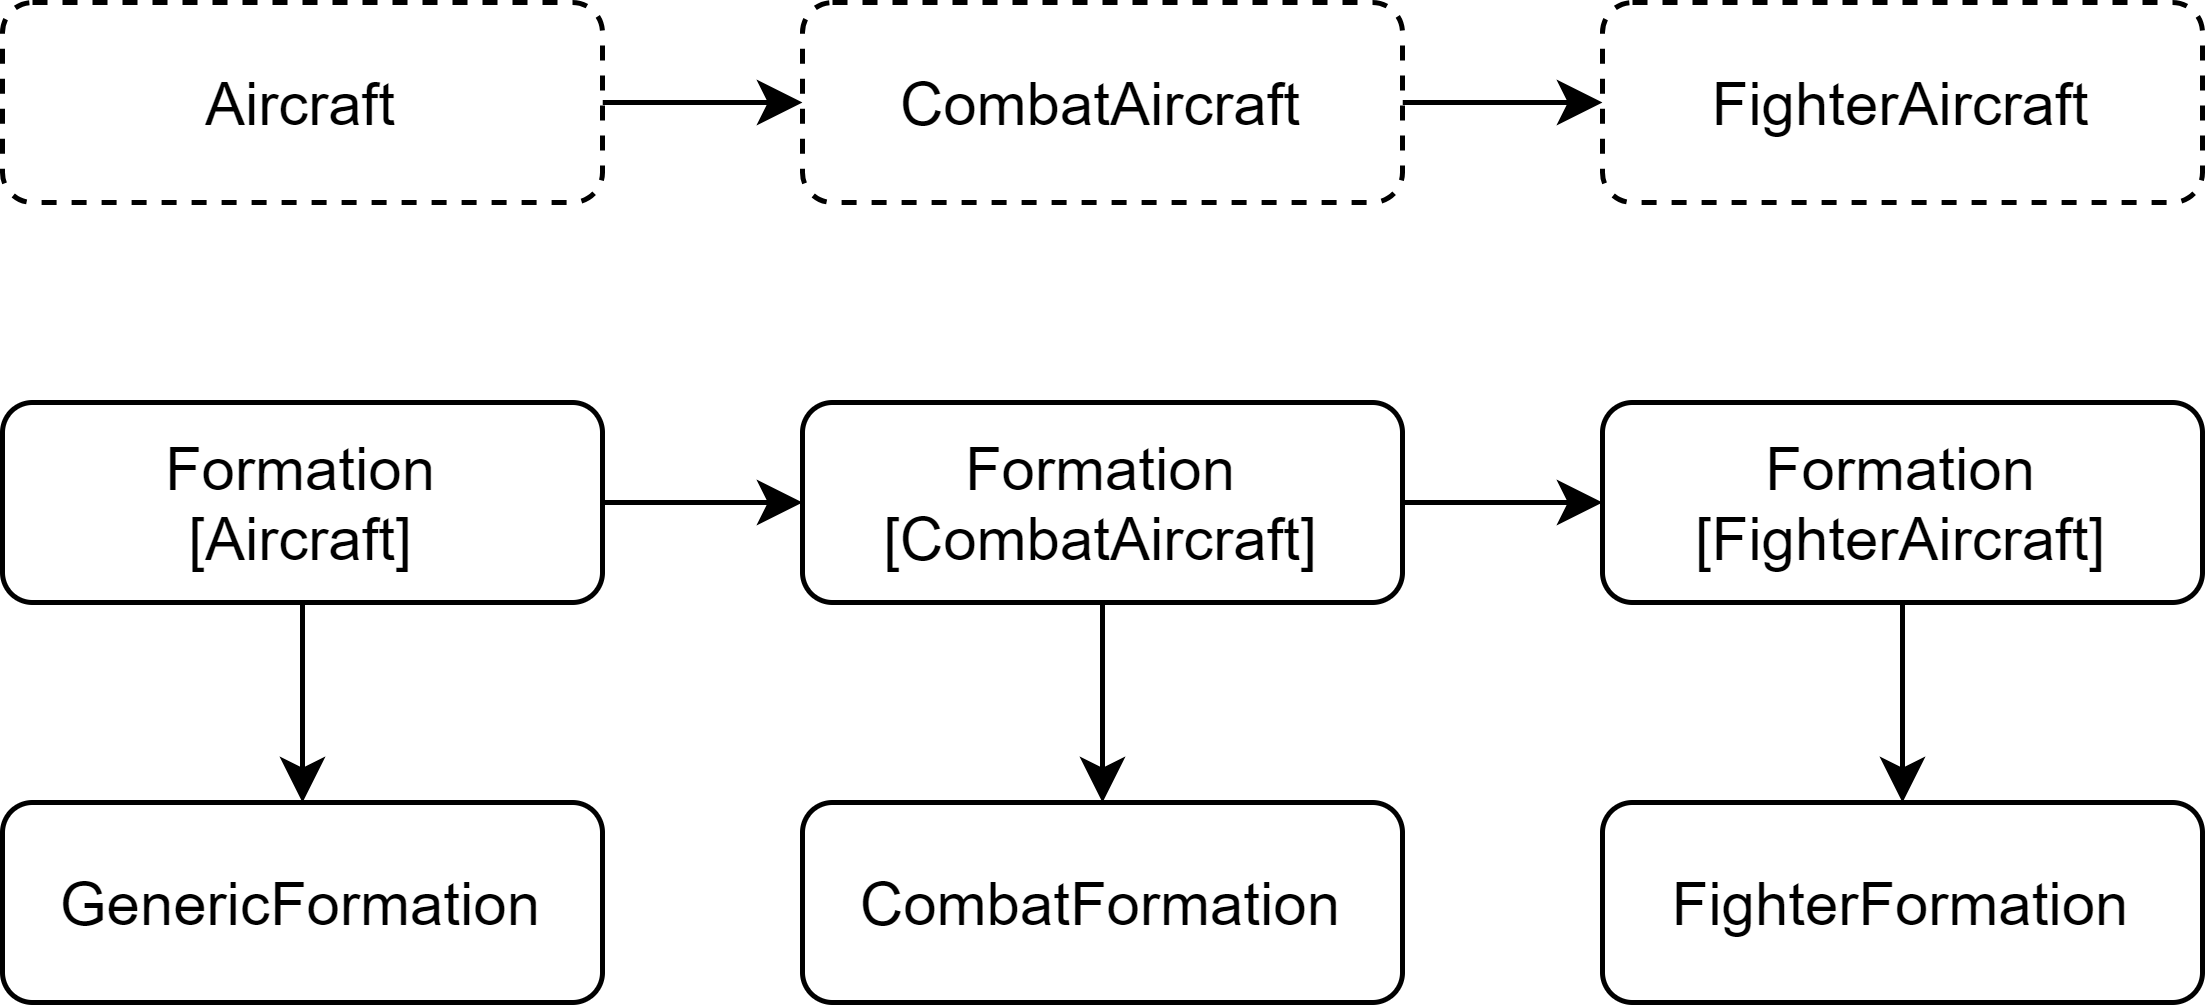

The diagram above was exported from draw.io. Its source (the exported page's mxGraphModel, read from the mxfile embedded in the PNG):
<mxGraphModel dx="1422" dy="705" grid="1" gridSize="10" guides="1" tooltips="1" connect="1" arrows="1" fold="1" page="1" pageScale="1" pageWidth="827" pageHeight="1169" math="0" shadow="0">
  <root>
    <mxCell id="0" />
    <mxCell id="1" parent="0" />
    <mxCell id="2" style="edgeStyle=orthogonalEdgeStyle;rounded=0;orthogonalLoop=1;jettySize=auto;html=1;exitX=1;exitY=0.5;exitDx=0;exitDy=0;" edge="1" source="3" target="5" parent="1">
      <mxGeometry relative="1" as="geometry" />
    </mxCell>
    <mxCell id="3" value="Aircraft" style="rounded=1;whiteSpace=wrap;html=1;dashed=1;" vertex="1" parent="1">
      <mxGeometry x="160" y="120" width="120" height="40" as="geometry" />
    </mxCell>
    <mxCell id="4" style="edgeStyle=orthogonalEdgeStyle;rounded=0;orthogonalLoop=1;jettySize=auto;html=1;exitX=1;exitY=0.5;exitDx=0;exitDy=0;" edge="1" source="5" target="6" parent="1">
      <mxGeometry relative="1" as="geometry" />
    </mxCell>
    <mxCell id="5" value="CombatAircraft" style="rounded=1;whiteSpace=wrap;html=1;dashed=1;" vertex="1" parent="1">
      <mxGeometry x="320" y="120" width="120" height="40" as="geometry" />
    </mxCell>
    <mxCell id="6" value="FighterAircraft" style="rounded=1;whiteSpace=wrap;html=1;dashed=1;" vertex="1" parent="1">
      <mxGeometry x="480" y="120" width="120" height="40" as="geometry" />
    </mxCell>
    <mxCell id="7" style="edgeStyle=orthogonalEdgeStyle;rounded=0;orthogonalLoop=1;jettySize=auto;html=1;exitX=0.5;exitY=1;exitDx=0;exitDy=0;entryX=0.5;entryY=0;entryDx=0;entryDy=0;" edge="1" source="9" target="15" parent="1">
      <mxGeometry relative="1" as="geometry" />
    </mxCell>
    <mxCell id="8" style="edgeStyle=orthogonalEdgeStyle;rounded=0;orthogonalLoop=1;jettySize=auto;html=1;exitX=1;exitY=0.5;exitDx=0;exitDy=0;" edge="1" source="9" target="12" parent="1">
      <mxGeometry relative="1" as="geometry" />
    </mxCell>
    <mxCell id="9" value="Formation&lt;br&gt;[Aircraft]" style="rounded=1;whiteSpace=wrap;html=1;" vertex="1" parent="1">
      <mxGeometry x="160" y="200" width="120" height="40" as="geometry" />
    </mxCell>
    <mxCell id="10" style="edgeStyle=orthogonalEdgeStyle;rounded=0;orthogonalLoop=1;jettySize=auto;html=1;exitX=0.5;exitY=1;exitDx=0;exitDy=0;entryX=0.5;entryY=0;entryDx=0;entryDy=0;" edge="1" source="12" target="16" parent="1">
      <mxGeometry relative="1" as="geometry" />
    </mxCell>
    <mxCell id="11" style="edgeStyle=orthogonalEdgeStyle;rounded=0;orthogonalLoop=1;jettySize=auto;html=1;exitX=1;exitY=0.5;exitDx=0;exitDy=0;" edge="1" source="12" target="14" parent="1">
      <mxGeometry relative="1" as="geometry" />
    </mxCell>
    <mxCell id="12" value="Formation&lt;br&gt;[CombatAircraft]" style="rounded=1;whiteSpace=wrap;html=1;" vertex="1" parent="1">
      <mxGeometry x="320" y="200" width="120" height="40" as="geometry" />
    </mxCell>
    <mxCell id="13" style="edgeStyle=orthogonalEdgeStyle;rounded=0;orthogonalLoop=1;jettySize=auto;html=1;exitX=0.5;exitY=1;exitDx=0;exitDy=0;entryX=0.5;entryY=0;entryDx=0;entryDy=0;" edge="1" source="14" target="17" parent="1">
      <mxGeometry relative="1" as="geometry" />
    </mxCell>
    <mxCell id="14" value="Formation&lt;br&gt;[FighterAircraft]" style="rounded=1;whiteSpace=wrap;html=1;" vertex="1" parent="1">
      <mxGeometry x="480" y="200" width="120" height="40" as="geometry" />
    </mxCell>
    <mxCell id="15" value="GenericFormation" style="rounded=1;whiteSpace=wrap;html=1;" vertex="1" parent="1">
      <mxGeometry x="160" y="280" width="120" height="40" as="geometry" />
    </mxCell>
    <mxCell id="16" value="CombatFormation" style="rounded=1;whiteSpace=wrap;html=1;" vertex="1" parent="1">
      <mxGeometry x="320" y="280" width="120" height="40" as="geometry" />
    </mxCell>
    <mxCell id="17" value="FighterFormation" style="rounded=1;whiteSpace=wrap;html=1;" vertex="1" parent="1">
      <mxGeometry x="480" y="280" width="120" height="40" as="geometry" />
    </mxCell>
  </root>
</mxGraphModel>